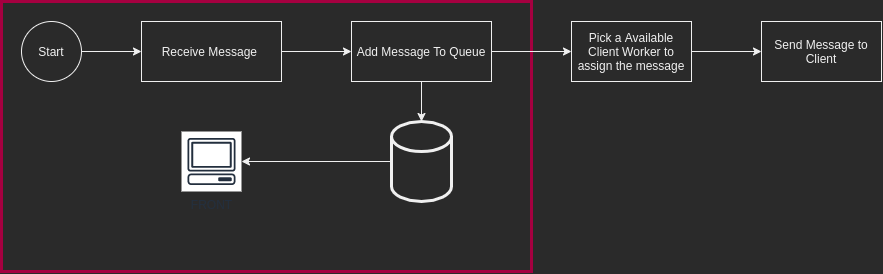

The diagram above was exported from draw.io. Its source (the exported page's mxGraphModel, read from the mxfile embedded in the PNG):
<mxGraphModel dx="1422" dy="566" grid="1" gridSize="10" guides="1" tooltips="1" connect="1" arrows="1" fold="1" page="1" pageScale="1" pageWidth="1920" pageHeight="1200" math="0" shadow="0">
  <root>
    <mxCell id="0" />
    <mxCell id="1" parent="0" />
    <mxCell id="MN-o8FEM3y6cAtJMr9Gz-12" value="" style="rounded=0;whiteSpace=wrap;html=1;strokeColor=#A50040;fontColor=#ffffff;fillColor=none;strokeWidth=3;align=center;" vertex="1" parent="1">
      <mxGeometry x="20" y="20" width="530" height="270" as="geometry" />
    </mxCell>
    <mxCell id="MN-o8FEM3y6cAtJMr9Gz-5" style="edgeStyle=orthogonalEdgeStyle;rounded=0;orthogonalLoop=1;jettySize=auto;html=1;" edge="1" parent="1" source="MN-o8FEM3y6cAtJMr9Gz-1" target="MN-o8FEM3y6cAtJMr9Gz-4">
      <mxGeometry relative="1" as="geometry" />
    </mxCell>
    <mxCell id="MN-o8FEM3y6cAtJMr9Gz-1" value="Receive Message&amp;nbsp;" style="rounded=0;whiteSpace=wrap;html=1;" vertex="1" parent="1">
      <mxGeometry x="160" y="40" width="140" height="60" as="geometry" />
    </mxCell>
    <mxCell id="MN-o8FEM3y6cAtJMr9Gz-3" style="edgeStyle=orthogonalEdgeStyle;rounded=0;orthogonalLoop=1;jettySize=auto;html=1;entryX=0;entryY=0.5;entryDx=0;entryDy=0;" edge="1" parent="1" source="MN-o8FEM3y6cAtJMr9Gz-2" target="MN-o8FEM3y6cAtJMr9Gz-1">
      <mxGeometry relative="1" as="geometry" />
    </mxCell>
    <mxCell id="MN-o8FEM3y6cAtJMr9Gz-2" value="Start" style="ellipse;whiteSpace=wrap;html=1;aspect=fixed;" vertex="1" parent="1">
      <mxGeometry x="40" y="40" width="60" height="60" as="geometry" />
    </mxCell>
    <mxCell id="MN-o8FEM3y6cAtJMr9Gz-7" style="edgeStyle=orthogonalEdgeStyle;rounded=0;orthogonalLoop=1;jettySize=auto;html=1;entryX=0;entryY=0.5;entryDx=0;entryDy=0;" edge="1" parent="1" source="MN-o8FEM3y6cAtJMr9Gz-4" target="MN-o8FEM3y6cAtJMr9Gz-6">
      <mxGeometry relative="1" as="geometry" />
    </mxCell>
    <mxCell id="MN-o8FEM3y6cAtJMr9Gz-21" style="edgeStyle=orthogonalEdgeStyle;rounded=0;orthogonalLoop=1;jettySize=auto;html=1;" edge="1" parent="1" source="MN-o8FEM3y6cAtJMr9Gz-4" target="MN-o8FEM3y6cAtJMr9Gz-18">
      <mxGeometry relative="1" as="geometry" />
    </mxCell>
    <mxCell id="MN-o8FEM3y6cAtJMr9Gz-4" value="Add Message To Queue" style="rounded=0;whiteSpace=wrap;html=1;" vertex="1" parent="1">
      <mxGeometry x="370" y="40" width="140" height="60" as="geometry" />
    </mxCell>
    <mxCell id="MN-o8FEM3y6cAtJMr9Gz-9" style="edgeStyle=orthogonalEdgeStyle;rounded=0;orthogonalLoop=1;jettySize=auto;html=1;entryX=0;entryY=0.5;entryDx=0;entryDy=0;" edge="1" parent="1" source="MN-o8FEM3y6cAtJMr9Gz-6" target="MN-o8FEM3y6cAtJMr9Gz-8">
      <mxGeometry relative="1" as="geometry" />
    </mxCell>
    <mxCell id="MN-o8FEM3y6cAtJMr9Gz-6" value="Pick a Available Client Worker to assign the message" style="rounded=0;whiteSpace=wrap;html=1;" vertex="1" parent="1">
      <mxGeometry x="590" y="40" width="120" height="60" as="geometry" />
    </mxCell>
    <mxCell id="MN-o8FEM3y6cAtJMr9Gz-8" value="Send Message to Client" style="rounded=0;whiteSpace=wrap;html=1;" vertex="1" parent="1">
      <mxGeometry x="780" y="40" width="120" height="60" as="geometry" />
    </mxCell>
    <mxCell id="MN-o8FEM3y6cAtJMr9Gz-15" value="FRONT" style="outlineConnect=0;fontColor=#232F3E;gradientColor=none;strokeColor=#232F3E;fillColor=#ffffff;dashed=0;verticalLabelPosition=bottom;verticalAlign=top;align=center;html=1;fontSize=12;fontStyle=0;aspect=fixed;shape=mxgraph.aws4.resourceIcon;resIcon=mxgraph.aws4.client;" vertex="1" parent="1">
      <mxGeometry x="200" y="150" width="60" height="60" as="geometry" />
    </mxCell>
    <mxCell id="MN-o8FEM3y6cAtJMr9Gz-22" style="edgeStyle=orthogonalEdgeStyle;rounded=0;orthogonalLoop=1;jettySize=auto;html=1;" edge="1" parent="1" source="MN-o8FEM3y6cAtJMr9Gz-18" target="MN-o8FEM3y6cAtJMr9Gz-15">
      <mxGeometry relative="1" as="geometry" />
    </mxCell>
    <mxCell id="MN-o8FEM3y6cAtJMr9Gz-18" value="" style="shape=cylinder3;whiteSpace=wrap;html=1;boundedLbl=1;backgroundOutline=1;size=15;strokeWidth=3;fillColor=none;gradientColor=none;" vertex="1" parent="1">
      <mxGeometry x="410" y="140" width="60" height="80" as="geometry" />
    </mxCell>
  </root>
</mxGraphModel>